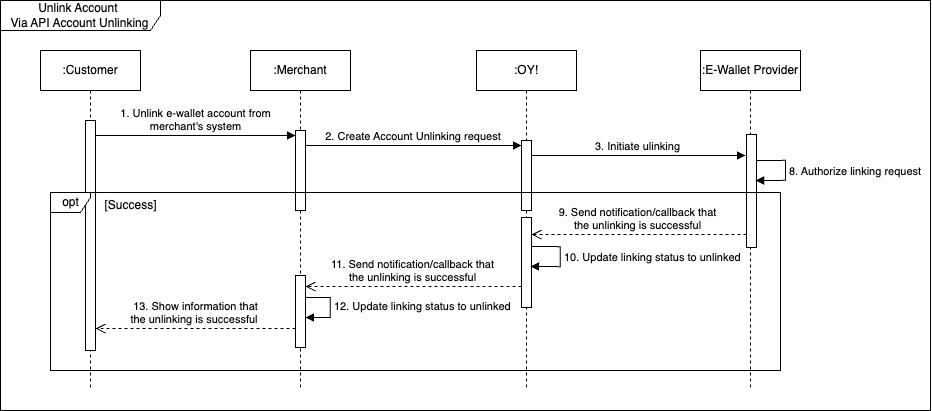

The diagram above was exported from draw.io. Its source (the exported page's mxGraphModel, read from the mxfile embedded in the PNG):
<mxGraphModel dx="2669" dy="1437" grid="1" gridSize="10" guides="1" tooltips="1" connect="1" arrows="1" fold="1" page="1" pageScale="1" pageWidth="850" pageHeight="1100" math="0" shadow="0">
  <root>
    <mxCell id="0" />
    <mxCell id="1" parent="0" />
    <mxCell id="2" value="Unlink Account&amp;nbsp;&lt;br style=&quot;border-color: var(--border-color);&quot;&gt;Via API Account Unlinking" style="shape=umlFrame;whiteSpace=wrap;html=1;pointerEvents=0;width=160;height=30;" vertex="1" parent="1">
      <mxGeometry x="10" y="2110" width="930" height="410" as="geometry" />
    </mxCell>
    <mxCell id="3" value=":Merchant" style="shape=umlLifeline;perimeter=lifelinePerimeter;whiteSpace=wrap;html=1;container=1;dropTarget=0;collapsible=0;recursiveResize=0;outlineConnect=0;portConstraint=eastwest;newEdgeStyle={&quot;curved&quot;:0,&quot;rounded&quot;:0};" vertex="1" parent="1">
      <mxGeometry x="260" y="2160" width="100" height="340" as="geometry" />
    </mxCell>
    <mxCell id="4" value="" style="html=1;points=[[0,0,0,0,5],[0,1,0,0,-5],[1,0,0,0,5],[1,1,0,0,-5]];perimeter=orthogonalPerimeter;outlineConnect=0;targetShapes=umlLifeline;portConstraint=eastwest;newEdgeStyle={&quot;curved&quot;:0,&quot;rounded&quot;:0};" vertex="1" parent="3">
      <mxGeometry x="45" y="80" width="10" height="80" as="geometry" />
    </mxCell>
    <mxCell id="5" value="" style="html=1;points=[[0,0,0,0,5],[0,1,0,0,-5],[1,0,0,0,5],[1,1,0,0,-5]];perimeter=orthogonalPerimeter;outlineConnect=0;targetShapes=umlLifeline;portConstraint=eastwest;newEdgeStyle={&quot;curved&quot;:0,&quot;rounded&quot;:0};" vertex="1" parent="3">
      <mxGeometry x="45" y="225" width="10" height="72" as="geometry" />
    </mxCell>
    <mxCell id="6" value="12. Update linking status to unlinked" style="html=1;align=left;spacingLeft=2;endArrow=block;rounded=0;edgeStyle=orthogonalEdgeStyle;curved=0;rounded=0;" edge="1" parent="3" source="5" target="5">
      <mxGeometry x="-0.0075" relative="1" as="geometry">
        <mxPoint x="61" y="246.99999999999977" as="sourcePoint" />
        <Array as="points">
          <mxPoint x="80" y="247" />
          <mxPoint x="80" y="267" />
        </Array>
        <mxPoint x="60" y="267" as="targetPoint" />
        <mxPoint as="offset" />
      </mxGeometry>
    </mxCell>
    <mxCell id="7" value=":OY!" style="shape=umlLifeline;perimeter=lifelinePerimeter;whiteSpace=wrap;html=1;container=1;dropTarget=0;collapsible=0;recursiveResize=0;outlineConnect=0;portConstraint=eastwest;newEdgeStyle={&quot;curved&quot;:0,&quot;rounded&quot;:0};" vertex="1" parent="1">
      <mxGeometry x="486" y="2160" width="100" height="340" as="geometry" />
    </mxCell>
    <mxCell id="8" value="" style="html=1;points=[[0,0,0,0,5],[0,1,0,0,-5],[1,0,0,0,5],[1,1,0,0,-5]];perimeter=orthogonalPerimeter;outlineConnect=0;targetShapes=umlLifeline;portConstraint=eastwest;newEdgeStyle={&quot;curved&quot;:0,&quot;rounded&quot;:0};" vertex="1" parent="7">
      <mxGeometry x="45" y="90" width="10" height="70" as="geometry" />
    </mxCell>
    <mxCell id="9" value="" style="html=1;points=[[0,0,0,0,5],[0,1,0,0,-5],[1,0,0,0,5],[1,1,0,0,-5]];perimeter=orthogonalPerimeter;outlineConnect=0;targetShapes=umlLifeline;portConstraint=eastwest;newEdgeStyle={&quot;curved&quot;:0,&quot;rounded&quot;:0};" vertex="1" parent="7">
      <mxGeometry x="45" y="167" width="10" height="90" as="geometry" />
    </mxCell>
    <mxCell id="10" value=":E-Wallet Provider" style="shape=umlLifeline;perimeter=lifelinePerimeter;whiteSpace=wrap;html=1;container=1;dropTarget=0;collapsible=0;recursiveResize=0;outlineConnect=0;portConstraint=eastwest;newEdgeStyle={&quot;curved&quot;:0,&quot;rounded&quot;:0};" vertex="1" parent="1">
      <mxGeometry x="710" y="2160" width="100" height="340" as="geometry" />
    </mxCell>
    <mxCell id="11" value="" style="html=1;points=[[0,0,0,0,5],[0,1,0,0,-5],[1,0,0,0,5],[1,1,0,0,-5]];perimeter=orthogonalPerimeter;outlineConnect=0;targetShapes=umlLifeline;portConstraint=eastwest;newEdgeStyle={&quot;curved&quot;:0,&quot;rounded&quot;:0};" vertex="1" parent="10">
      <mxGeometry x="46" y="84" width="10" height="113" as="geometry" />
    </mxCell>
    <mxCell id="12" value="1. Unlink e-wallet account from&lt;br&gt;merchant's system" style="html=1;verticalAlign=bottom;endArrow=block;curved=0;rounded=0;entryX=0;entryY=0;entryDx=0;entryDy=5;" edge="1" target="4" parent="1">
      <mxGeometry relative="1" as="geometry">
        <mxPoint x="105" y="2245" as="sourcePoint" />
      </mxGeometry>
    </mxCell>
    <mxCell id="13" value="2. Create Account Unlinking request&amp;nbsp;" style="html=1;verticalAlign=bottom;endArrow=block;curved=0;rounded=0;entryX=0;entryY=0;entryDx=0;entryDy=5;entryPerimeter=0;" edge="1" source="4" target="8" parent="1">
      <mxGeometry x="-0.0028" relative="1" as="geometry">
        <mxPoint x="280" y="2255" as="sourcePoint" />
        <mxPoint x="275" y="2255" as="targetPoint" />
        <mxPoint as="offset" />
      </mxGeometry>
    </mxCell>
    <mxCell id="14" value="3. Initiate ulinking" style="html=1;verticalAlign=bottom;endArrow=block;curved=0;rounded=0;" edge="1" parent="1">
      <mxGeometry relative="1" as="geometry">
        <mxPoint x="541" y="2265" as="sourcePoint" />
        <mxPoint x="755" y="2265" as="targetPoint" />
        <mxPoint as="offset" />
      </mxGeometry>
    </mxCell>
    <mxCell id="15" value="9. Send notification/callback that &lt;br&gt;the unlinking is successful" style="html=1;verticalAlign=bottom;endArrow=open;dashed=1;endSize=8;curved=0;rounded=0;" edge="1" parent="1">
      <mxGeometry x="-0.0028" relative="1" as="geometry">
        <mxPoint x="541.0000000000002" y="2344" as="targetPoint" />
        <mxPoint x="756" y="2344" as="sourcePoint" />
        <Array as="points">
          <mxPoint x="640" y="2344" />
        </Array>
        <mxPoint as="offset" />
      </mxGeometry>
    </mxCell>
    <mxCell id="16" value="13. Show information that &lt;br&gt;the unlinking is successful&amp;nbsp;" style="html=1;verticalAlign=bottom;endArrow=open;dashed=1;endSize=8;curved=0;rounded=0;" edge="1" parent="1">
      <mxGeometry x="0.0007" relative="1" as="geometry">
        <mxPoint x="105" y="2438" as="targetPoint" />
        <mxPoint x="305" y="2438" as="sourcePoint" />
        <Array as="points" />
        <mxPoint as="offset" />
      </mxGeometry>
    </mxCell>
    <mxCell id="17" value="&lt;div&gt;11. Send notification/callback that&lt;/div&gt;&lt;div&gt;the unlinking is successful&lt;/div&gt;" style="html=1;verticalAlign=bottom;endArrow=open;dashed=1;endSize=8;curved=0;rounded=0;" edge="1" parent="1">
      <mxGeometry x="-0.0011" relative="1" as="geometry">
        <mxPoint x="531.0000000000002" y="2396" as="sourcePoint" />
        <mxPoint x="315" y="2396" as="targetPoint" />
        <Array as="points">
          <mxPoint x="420" y="2396" />
        </Array>
        <mxPoint as="offset" />
      </mxGeometry>
    </mxCell>
    <mxCell id="18" value=":Customer" style="shape=umlLifeline;perimeter=lifelinePerimeter;whiteSpace=wrap;html=1;container=1;dropTarget=0;collapsible=0;recursiveResize=0;outlineConnect=0;portConstraint=eastwest;newEdgeStyle={&quot;curved&quot;:0,&quot;rounded&quot;:0};" vertex="1" parent="1">
      <mxGeometry x="50" y="2160" width="100" height="340" as="geometry" />
    </mxCell>
    <mxCell id="19" value="" style="html=1;points=[[0,0,0,0,5],[0,1,0,0,-5],[1,0,0,0,5],[1,1,0,0,-5]];perimeter=orthogonalPerimeter;outlineConnect=0;targetShapes=umlLifeline;portConstraint=eastwest;newEdgeStyle={&quot;curved&quot;:0,&quot;rounded&quot;:0};" vertex="1" parent="18">
      <mxGeometry x="45" y="70" width="10" height="230" as="geometry" />
    </mxCell>
    <mxCell id="20" value="opt" style="shape=umlFrame;whiteSpace=wrap;html=1;pointerEvents=0;width=40;height=20;" vertex="1" parent="1">
      <mxGeometry x="60" y="2302" width="730" height="178" as="geometry" />
    </mxCell>
    <mxCell id="21" value="&lt;span style=&quot;font-weight: 400;&quot;&gt;[Success]&lt;/span&gt;" style="text;align=center;fontStyle=1;verticalAlign=middle;spacingLeft=3;spacingRight=3;strokeColor=none;rotatable=0;points=[[0,0.5],[1,0.5]];portConstraint=eastwest;html=1;" vertex="1" parent="1">
      <mxGeometry x="100" y="2302" width="80" height="26" as="geometry" />
    </mxCell>
    <mxCell id="22" value="10. Update linking status to unlinked" style="html=1;align=left;spacingLeft=2;endArrow=block;rounded=0;edgeStyle=orthogonalEdgeStyle;curved=0;rounded=0;" edge="1" parent="1">
      <mxGeometry relative="1" as="geometry">
        <mxPoint x="541" y="2356" as="sourcePoint" />
        <Array as="points">
          <mxPoint x="570" y="2356" />
          <mxPoint x="570" y="2376" />
        </Array>
        <mxPoint x="540" y="2376" as="targetPoint" />
      </mxGeometry>
    </mxCell>
    <mxCell id="23" value="8. Authorize linking request" style="html=1;align=left;spacingLeft=2;endArrow=block;rounded=0;edgeStyle=orthogonalEdgeStyle;curved=0;rounded=0;" edge="1" parent="1">
      <mxGeometry relative="1" as="geometry">
        <mxPoint x="766.03" y="2270" as="sourcePoint" />
        <Array as="points">
          <mxPoint x="795.03" y="2270" />
          <mxPoint x="795.03" y="2290" />
        </Array>
        <mxPoint x="765.03" y="2290" as="targetPoint" />
      </mxGeometry>
    </mxCell>
  </root>
</mxGraphModel>